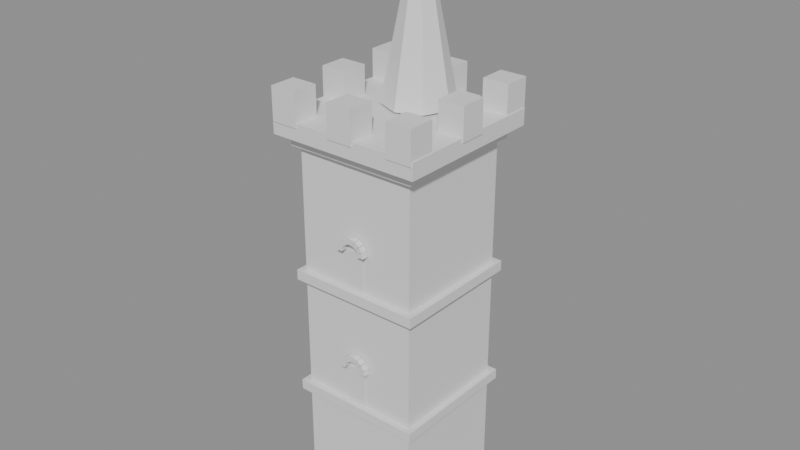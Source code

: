 # Source: MenuTower.blend  (saved by Blender 5.2.45; exported with 4.5.12 LTS)
import bpy
from mathutils import Matrix  # noqa: F401  (used for matrix-valued properties, if any)

bpy.ops.wm.read_factory_settings(use_empty=True)
scene = bpy.context.scene
scene.name = 'Scene'

# ---- materials (node trees are filled in below, after node groups)
mat_menustone = bpy.data.materials.new('MenuStone')
mat_menustone.diffuse_color = (0.3, 0.29, 0.28, 1.0)
mat_menudarkstone = bpy.data.materials.new('MenuDarkStone')
mat_menudarkstone.diffuse_color = (0.11, 0.12, 0.13, 1.0)
mat_menublack = bpy.data.materials.new('MenuBlack')
mat_menublack.diffuse_color = (0.012, 0.014, 0.016, 1.0)

# ---- material node trees
mat_menustone.use_nodes = True; mat_menustone.node_tree.nodes.clear()
_N = mat_menustone.node_tree.nodes; _L = mat_menustone.node_tree.links
n0 = _N.new('ShaderNodeBsdfPrincipled'); n0.name = 'Principled BSDF'; n0.location = (-200, 100)
n0.inputs[10].default_value = 0.005
n1 = _N.new('ShaderNodeOutputMaterial'); n1.name = 'Material Output'; n1.location = (200, 100)
_L.new(n0.outputs[0], n1.inputs[0])
n1.is_active_output = True
mat_menudarkstone.use_nodes = True; mat_menudarkstone.node_tree.nodes.clear()
_N = mat_menudarkstone.node_tree.nodes; _L = mat_menudarkstone.node_tree.links
n0 = _N.new('ShaderNodeBsdfPrincipled'); n0.name = 'Principled BSDF'; n0.location = (-200, 100)
n0.inputs[10].default_value = 0.005
n1 = _N.new('ShaderNodeOutputMaterial'); n1.name = 'Material Output'; n1.location = (200, 100)
_L.new(n0.outputs[0], n1.inputs[0])
n1.is_active_output = True
mat_menublack.use_nodes = True; mat_menublack.node_tree.nodes.clear()
_N = mat_menublack.node_tree.nodes; _L = mat_menublack.node_tree.links
n0 = _N.new('ShaderNodeBsdfPrincipled'); n0.name = 'Principled BSDF'; n0.location = (-200, 100)
n0.inputs[10].default_value = 0.005
n1 = _N.new('ShaderNodeOutputMaterial'); n1.name = 'Material Output'; n1.location = (200, 100)
_L.new(n0.outputs[0], n1.inputs[0])
n1.is_active_output = True

# ---- meshes
me_menutower = bpy.data.meshes.new('MenuTower')
me_menutower.from_pydata([(-1.5, -1.5, 0.0), (1.5, -1.5, 0.0), (1.5, -1.5, 9.4), (-1.5, -1.5, 9.4), (-1.5, 1.5, 0.0), (1.5, 1.5, 0.0), (1.5, 1.5, 9.4), (-1.5, 1.5, 9.4), (-1.65, -1.65, 0.275), (1.65, -1.65, 0.275), (1.65, -1.65, 0.525), (-1.65, -1.65, 0.525), (-1.65, 1.65, 0.275), (1.65, 1.65, 0.275), (1.65, 1.65, 0.525), (-1.65, 1.65, 0.525), (-1.65, -1.65, 2.875), (1.65, -1.65, 2.875), (1.65, -1.65, 3.125), (-1.65, -1.65, 3.125), (-1.65, 1.65, 2.875), (1.65, 1.65, 2.875), (1.65, 1.65, 3.125), (-1.65, 1.65, 3.125), (-1.65, -1.65, 5.875), (1.65, -1.65, 5.875), (1.65, -1.65, 6.125), (-1.65, -1.65, 6.125), (-1.65, 1.65, 5.875), (1.65, 1.65, 5.875), (1.65, 1.65, 6.125), (-1.65, 1.65, 6.125), (-1.65, -1.65, 9.175), (1.65, -1.65, 9.175), (1.65, -1.65, 9.425), (-1.65, -1.65, 9.425), (-1.65, 1.65, 9.175), (1.65, 1.65, 9.175), (1.65, 1.65, 9.425), (-1.65, 1.65, 9.425), (-1.9, -1.9, 9.45), (1.9, -1.9, 9.45), (1.9, -1.9, 9.85), (-1.9, -1.9, 9.85), (-1.9, 1.9, 9.45), (1.9, 1.9, 9.45), (1.9, 1.9, 9.85), (-1.9, 1.9, 9.85), (-1.875, -1.925, 9.75), (-1.225, -1.925, 9.75), (-1.225, -1.925, 10.55), (-1.875, -1.925, 10.55), (-1.875, -1.275, 9.75), (-1.225, -1.275, 9.75), (-1.225, -1.275, 10.55), (-1.875, -1.275, 10.55), (-0.325, -1.925, 9.75), (0.325, -1.925, 9.75), (0.325, -1.925, 10.55), (-0.325, -1.925, 10.55), (-0.325, -1.275, 9.75), (0.325, -1.275, 9.75), (0.325, -1.275, 10.55), (-0.325, -1.275, 10.55), (1.225, -1.925, 9.75), (1.875, -1.925, 9.75), (1.875, -1.925, 10.55), (1.225, -1.925, 10.55), (1.225, -1.275, 9.75), (1.875, -1.275, 9.75), (1.875, -1.275, 10.55), (1.225, -1.275, 10.55), (-1.925, -0.325, 9.75), (-1.275, -0.325, 9.75), (-1.275, -0.325, 10.55), (-1.925, -0.325, 10.55), (-1.925, 0.325, 9.75), (-1.275, 0.325, 9.75), (-1.275, 0.325, 10.55), (-1.925, 0.325, 10.55), (-1.875, 1.275, 9.75), (-1.225, 1.275, 9.75), (-1.225, 1.275, 10.55), (-1.875, 1.275, 10.55), (-1.875, 1.925, 9.75), (-1.225, 1.925, 9.75), (-1.225, 1.925, 10.55), (-1.875, 1.925, 10.55), (-0.325, 1.275, 9.75), (0.325, 1.275, 9.75), (0.325, 1.275, 10.55), (-0.325, 1.275, 10.55), (-0.325, 1.925, 9.75), (0.325, 1.925, 9.75), (0.325, 1.925, 10.55), (-0.325, 1.925, 10.55), (1.225, 1.275, 9.75), (1.875, 1.275, 9.75), (1.875, 1.275, 10.55), (1.225, 1.275, 10.55), (1.225, 1.925, 9.75), (1.875, 1.925, 9.75), (1.875, 1.925, 10.55), (1.225, 1.925, 10.55), (1.275, -0.325, 9.75), (1.925, -0.325, 9.75), (1.925, -0.325, 10.55), (1.275, -0.325, 10.55), (1.275, 0.325, 9.75), (1.925, 0.325, 9.75), (1.925, 0.325, 10.55), (1.275, 0.325, 10.55), (0.85, 0.65, 9.9), (0.601, 1.251, 9.9), (5.205e-17, 1.5, 9.9), (-0.601, 1.251, 9.9), (-0.85, 0.65, 9.9), (-0.601, 0.04896, 9.9), (-1.561e-16, -0.2, 9.9), (0.601, 0.04896, 9.9), (0.0, 0.65, 14.3), (-0.225, -1.53, 2.9), (0.225, -1.53, 2.9), (0.225, -1.53, 4.1), (-0.225, -1.53, 4.1), (-0.225, -1.51, 2.9), (0.225, -1.51, 2.9), (0.225, -1.51, 4.1), (-0.225, -1.51, 4.1), (0.23, -1.675, 4.103), (0.37, -1.675, 4.104), (0.3435, -1.675, 4.237), (0.2135, -1.675, 4.185), (0.23, -1.525, 4.103), (0.37, -1.525, 4.104), (0.3435, -1.525, 4.237), (0.2135, -1.525, 4.185), (0.2114, -1.675, 4.191), (0.3401, -1.675, 4.246), (0.2648, -1.675, 4.358), (0.1646, -1.675, 4.261), (0.2114, -1.525, 4.191), (0.3401, -1.525, 4.246), (0.2648, -1.525, 4.358), (0.1646, -1.525, 4.261), (0.1607, -1.675, 4.265), (0.2585, -1.675, 4.365), (0.1457, -1.675, 4.44), (0.09056, -1.675, 4.311), (0.1607, -1.525, 4.265), (0.2585, -1.525, 4.365), (0.1457, -1.525, 4.44), (0.09056, -1.525, 4.311), (0.08546, -1.675, 4.314), (0.1375, -1.675, 4.444), (0.00444, -1.675, 4.47), (0.00276, -1.675, 4.33), (0.08546, -1.525, 4.314), (0.1375, -1.525, 4.444), (0.00444, -1.525, 4.47), (0.00276, -1.525, 4.33), (-0.00276, -1.675, 4.33), (-0.00444, -1.675, 4.47), (-0.1375, -1.675, 4.444), (-0.08546, -1.675, 4.314), (-0.00276, -1.525, 4.33), (-0.00444, -1.525, 4.47), (-0.1375, -1.525, 4.444), (-0.08546, -1.525, 4.314), (-0.09056, -1.675, 4.311), (-0.1457, -1.675, 4.44), (-0.2585, -1.675, 4.365), (-0.1607, -1.675, 4.265), (-0.09056, -1.525, 4.311), (-0.1457, -1.525, 4.44), (-0.2585, -1.525, 4.365), (-0.1607, -1.525, 4.265), (-0.1646, -1.675, 4.261), (-0.2648, -1.675, 4.358), (-0.3401, -1.675, 4.246), (-0.2114, -1.675, 4.191), (-0.1646, -1.525, 4.261), (-0.2648, -1.525, 4.358), (-0.3401, -1.525, 4.246), (-0.2114, -1.525, 4.191), (-0.2135, -1.675, 4.185), (-0.3435, -1.675, 4.237), (-0.37, -1.675, 4.104), (-0.23, -1.675, 4.103), (-0.2135, -1.525, 4.185), (-0.3435, -1.525, 4.237), (-0.37, -1.525, 4.104), (-0.23, -1.525, 4.103), (-0.225, -1.53, 5.9), (0.225, -1.53, 5.9), (0.225, -1.53, 7.1), (-0.225, -1.53, 7.1), (-0.225, -1.51, 5.9), (0.225, -1.51, 5.9), (0.225, -1.51, 7.1), (-0.225, -1.51, 7.1), (0.23, -1.675, 7.103), (0.37, -1.675, 7.104), (0.3435, -1.675, 7.237), (0.2135, -1.675, 7.185), (0.23, -1.525, 7.103), (0.37, -1.525, 7.104), (0.3435, -1.525, 7.237), (0.2135, -1.525, 7.185), (0.2114, -1.675, 7.191), (0.3401, -1.675, 7.246), (0.2648, -1.675, 7.358), (0.1646, -1.675, 7.261), (0.2114, -1.525, 7.191), (0.3401, -1.525, 7.246), (0.2648, -1.525, 7.358), (0.1646, -1.525, 7.261), (0.1607, -1.675, 7.265), (0.2585, -1.675, 7.365), (0.1457, -1.675, 7.44), (0.09056, -1.675, 7.311), (0.1607, -1.525, 7.265), (0.2585, -1.525, 7.365), (0.1457, -1.525, 7.44), (0.09056, -1.525, 7.311), (0.08546, -1.675, 7.314), (0.1375, -1.675, 7.444), (0.00444, -1.675, 7.47), (0.00276, -1.675, 7.33), (0.08546, -1.525, 7.314), (0.1375, -1.525, 7.444), (0.00444, -1.525, 7.47), (0.00276, -1.525, 7.33), (-0.00276, -1.675, 7.33), (-0.00444, -1.675, 7.47), (-0.1375, -1.675, 7.444), (-0.08546, -1.675, 7.314), (-0.00276, -1.525, 7.33), (-0.00444, -1.525, 7.47), (-0.1375, -1.525, 7.444), (-0.08546, -1.525, 7.314), (-0.09056, -1.675, 7.311), (-0.1457, -1.675, 7.44), (-0.2585, -1.675, 7.365), (-0.1607, -1.675, 7.265), (-0.09056, -1.525, 7.311), (-0.1457, -1.525, 7.44), (-0.2585, -1.525, 7.365), (-0.1607, -1.525, 7.265), (-0.1646, -1.675, 7.261), (-0.2648, -1.675, 7.358), (-0.3401, -1.675, 7.246), (-0.2114, -1.675, 7.191), (-0.1646, -1.525, 7.261), (-0.2648, -1.525, 7.358), (-0.3401, -1.525, 7.246), (-0.2114, -1.525, 7.191), (-0.2135, -1.675, 7.185), (-0.3435, -1.675, 7.237), (-0.37, -1.675, 7.104), (-0.23, -1.675, 7.103), (-0.2135, -1.525, 7.185), (-0.3435, -1.525, 7.237), (-0.37, -1.525, 7.104), (-0.23, -1.525, 7.103)], [], [(0, 1, 2, 3), (7, 6, 5, 4), (0, 4, 5, 1), (1, 5, 6, 2), (2, 6, 7, 3), (3, 7, 4, 0), (8, 9, 10, 11), (15, 14, 13, 12), (8, 12, 13, 9), (9, 13, 14, 10), (10, 14, 15, 11), (11, 15, 12, 8), (16, 17, 18, 19), (23, 22, 21, 20), (16, 20, 21, 17), (17, 21, 22, 18), (18, 22, 23, 19), (19, 23, 20, 16), (24, 25, 26, 27), (31, 30, 29, 28), (24, 28, 29, 25), (25, 29, 30, 26), (26, 30, 31, 27), (27, 31, 28, 24), (32, 33, 34, 35), (39, 38, 37, 36), (32, 36, 37, 33), (33, 37, 38, 34), (34, 38, 39, 35), (35, 39, 36, 32), (40, 41, 42, 43), (47, 46, 45, 44), (40, 44, 45, 41), (41, 45, 46, 42), (42, 46, 47, 43), (43, 47, 44, 40), (48, 49, 50, 51), (55, 54, 53, 52), (48, 52, 53, 49), (49, 53, 54, 50), (50, 54, 55, 51), (51, 55, 52, 48), (56, 57, 58, 59), (63, 62, 61, 60), (56, 60, 61, 57), (57, 61, 62, 58), (58, 62, 63, 59), (59, 63, 60, 56), (64, 65, 66, 67), (71, 70, 69, 68), (64, 68, 69, 65), (65, 69, 70, 66), (66, 70, 71, 67), (67, 71, 68, 64), (72, 73, 74, 75), (79, 78, 77, 76), (72, 76, 77, 73), (73, 77, 78, 74), (74, 78, 79, 75), (75, 79, 76, 72), (80, 81, 82, 83), (87, 86, 85, 84), (80, 84, 85, 81), (81, 85, 86, 82), (82, 86, 87, 83), (83, 87, 84, 80), (88, 89, 90, 91), (95, 94, 93, 92), (88, 92, 93, 89), (89, 93, 94, 90), (90, 94, 95, 91), (91, 95, 92, 88), (96, 97, 98, 99), (103, 102, 101, 100), (96, 100, 101, 97), (97, 101, 102, 98), (98, 102, 103, 99), (99, 103, 100, 96), (104, 105, 106, 107), (111, 110, 109, 108), (104, 108, 109, 105), (105, 109, 110, 106), (106, 110, 111, 107), (107, 111, 108, 104), (119, 118, 117, 116, 115, 114, 113, 112), (112, 113, 120), (113, 114, 120), (114, 115, 120), (115, 116, 120), (116, 117, 120), (117, 118, 120), (118, 119, 120), (119, 112, 120), (121, 122, 123, 124), (128, 127, 126, 125), (121, 125, 126, 122), (122, 126, 127, 123), (123, 127, 128, 124), (124, 128, 125, 121), (129, 130, 131, 132), (136, 135, 134, 133), (129, 133, 134, 130), (130, 134, 135, 131), (131, 135, 136, 132), (132, 136, 133, 129), (137, 138, 139, 140), (144, 143, 142, 141), (137, 141, 142, 138), (138, 142, 143, 139), (139, 143, 144, 140), (140, 144, 141, 137), (145, 146, 147, 148), (152, 151, 150, 149), (145, 149, 150, 146), (146, 150, 151, 147), (147, 151, 152, 148), (148, 152, 149, 145), (153, 154, 155, 156), (160, 159, 158, 157), (153, 157, 158, 154), (154, 158, 159, 155), (155, 159, 160, 156), (156, 160, 157, 153), (161, 162, 163, 164), (168, 167, 166, 165), (161, 165, 166, 162), (162, 166, 167, 163), (163, 167, 168, 164), (164, 168, 165, 161), (169, 170, 171, 172), (176, 175, 174, 173), (169, 173, 174, 170), (170, 174, 175, 171), (171, 175, 176, 172), (172, 176, 173, 169), (177, 178, 179, 180), (184, 183, 182, 181), (177, 181, 182, 178), (178, 182, 183, 179), (179, 183, 184, 180), (180, 184, 181, 177), (185, 186, 187, 188), (192, 191, 190, 189), (185, 189, 190, 186), (186, 190, 191, 187), (187, 191, 192, 188), (188, 192, 189, 185), (193, 194, 195, 196), (200, 199, 198, 197), (193, 197, 198, 194), (194, 198, 199, 195), (195, 199, 200, 196), (196, 200, 197, 193), (201, 202, 203, 204), (208, 207, 206, 205), (201, 205, 206, 202), (202, 206, 207, 203), (203, 207, 208, 204), (204, 208, 205, 201), (209, 210, 211, 212), (216, 215, 214, 213), (209, 213, 214, 210), (210, 214, 215, 211), (211, 215, 216, 212), (212, 216, 213, 209), (217, 218, 219, 220), (224, 223, 222, 221), (217, 221, 222, 218), (218, 222, 223, 219), (219, 223, 224, 220), (220, 224, 221, 217), (225, 226, 227, 228), (232, 231, 230, 229), (225, 229, 230, 226), (226, 230, 231, 227), (227, 231, 232, 228), (228, 232, 229, 225), (233, 234, 235, 236), (240, 239, 238, 237), (233, 237, 238, 234), (234, 238, 239, 235), (235, 239, 240, 236), (236, 240, 237, 233), (241, 242, 243, 244), (248, 247, 246, 245), (241, 245, 246, 242), (242, 246, 247, 243), (243, 247, 248, 244), (244, 248, 245, 241), (249, 250, 251, 252), (256, 255, 254, 253), (249, 253, 254, 250), (250, 254, 255, 251), (251, 255, 256, 252), (252, 256, 253, 249), (257, 258, 259, 260), (264, 263, 262, 261), (257, 261, 262, 258), (258, 262, 263, 259), (259, 263, 264, 260), (260, 264, 261, 257)])
me_menutower.polygons.foreach_set('material_index', [0, 0, 0, 0, 0, 0, 0, 0, 0, 0, 0, 0, 0, 0, 0, 0, 0, 0, 0, 0, 0, 0, 0, 0, 0, 0, 0, 0, 0, 0, 0, 0, 0, 0, 0, 0, 0, 0, 0, 0, 0, 0, 0, 0, 0, 0, 0, 0, 0, 0, 0, 0, 0, 0, 0, 0, 0, 0, 0, 0, 0, 0, 0, 0, 0, 0, 0, 0, 0, 0, 0, 0, 0, 0, 0, 0, 0, 0, 0, 0, 0, 0, 0, 0, 1, 1, 1, 1, 1, 1, 1, 1, 1, 2, 2, 2, 2, 2, 2, 0, 0, 0, 0, 0, 0, 0, 0, 0, 0, 0, 0, 0, 0, 0, 0, 0, 0, 0, 0, 0, 0, 0, 0, 0, 0, 0, 0, 0, 0, 0, 0, 0, 0, 0, 0, 0, 0, 0, 0, 0, 0, 0, 0, 0, 0, 0, 0, 2, 2, 2, 2, 2, 2, 0, 0, 0, 0, 0, 0, 0, 0, 0, 0, 0, 0, 0, 0, 0, 0, 0, 0, 0, 0, 0, 0, 0, 0, 0, 0, 0, 0, 0, 0, 0, 0, 0, 0, 0, 0, 0, 0, 0, 0, 0, 0, 0, 0, 0, 0, 0, 0])
_uv = me_menutower.uv_layers.new(name='UVMap')
_uv.uv.foreach_set('vector', [-0.75, 0.0, 0.75, 0.0, 0.75, 4.7, -0.75, 4.7, -0.75, 4.7, 0.75, 4.7, 0.75, 0.0, -0.75, 0.0, -0.75, -0.75, -0.75, 0.75, 0.75, 0.75, 0.75, -0.75, -0.75, 0.0, 0.75, 0.0, 0.75, 4.7, -0.75, 4.7, 0.75, -0.75, 0.75, 0.75, -0.75, 0.75, -0.75, -0.75, -0.75, 4.7, 0.75, 4.7, 0.75, 0.0, -0.75, 0.0, -0.825, 0.1375, 0.825, 0.1375, 0.825, 0.2625, -0.825, 0.2625, -0.825, 0.2625, 0.825, 0.2625, 0.825, 0.1375, -0.825, 0.1375, -0.825, -0.825, -0.825, 0.825, 0.825, 0.825, 0.825, -0.825, -0.825, 0.1375, 0.825, 0.1375, 0.825, 0.2625, -0.825, 0.2625, 0.825, -0.825, 0.825, 0.825, -0.825, 0.825, -0.825, -0.825, -0.825, 0.2625, 0.825, 0.2625, 0.825, 0.1375, -0.825, 0.1375, -0.825, 1.438, 0.825, 1.438, 0.825, 1.562, -0.825, 1.562, -0.825, 1.562, 0.825, 1.562, 0.825, 1.438, -0.825, 1.438, -0.825, -0.825, -0.825, 0.825, 0.825, 0.825, 0.825, -0.825, -0.825, 1.438, 0.825, 1.438, 0.825, 1.562, -0.825, 1.562, 0.825, -0.825, 0.825, 0.825, -0.825, 0.825, -0.825, -0.825, -0.825, 1.562, 0.825, 1.562, 0.825, 1.438, -0.825, 1.438, -0.825, 2.938, 0.825, 2.938, 0.825, 3.062, -0.825, 3.062, -0.825, 3.062, 0.825, 3.062, 0.825, 2.938, -0.825, 2.938, -0.825, -0.825, -0.825, 0.825, 0.825, 0.825, 0.825, -0.825, -0.825, 2.938, 0.825, 2.938, 0.825, 3.062, -0.825, 3.062, 0.825, -0.825, 0.825, 0.825, -0.825, 0.825, -0.825, -0.825, -0.825, 3.062, 0.825, 3.062, 0.825, 2.938, -0.825, 2.938, -0.825, 4.588, 0.825, 4.588, 0.825, 4.713, -0.825, 4.713, -0.825, 4.713, 0.825, 4.713, 0.825, 4.588, -0.825, 4.588, -0.825, -0.825, -0.825, 0.825, 0.825, 0.825, 0.825, -0.825, -0.825, 4.588, 0.825, 4.588, 0.825, 4.713, -0.825, 4.713, 0.825, -0.825, 0.825, 0.825, -0.825, 0.825, -0.825, -0.825, -0.825, 4.713, 0.825, 4.713, 0.825, 4.588, -0.825, 4.588, -0.95, 4.725, 0.95, 4.725, 0.95, 4.925, -0.95, 4.925, -0.95, 4.925, 0.95, 4.925, 0.95, 4.725, -0.95, 4.725, -0.95, -0.95, -0.95, 0.95, 0.95, 0.95, 0.95, -0.95, -0.95, 4.725, 0.95, 4.725, 0.95, 4.925, -0.95, 4.925, 0.95, -0.95, 0.95, 0.95, -0.95, 0.95, -0.95, -0.95, -0.95, 4.925, 0.95, 4.925, 0.95, 4.725, -0.95, 4.725, -0.9375, 4.875, -0.6125, 4.875, -0.6125, 5.275, -0.9375, 5.275, -0.9375, 5.275, -0.6125, 5.275, -0.6125, 4.875, -0.9375, 4.875, -0.9375, -0.9625, -0.9375, -0.6375, -0.6125, -0.6375, -0.6125, -0.9625, -0.9625, 4.875, -0.6375, 4.875, -0.6375, 5.275, -0.9625, 5.275, -0.6125, -0.9625, -0.6125, -0.6375, -0.9375, -0.6375, -0.9375, -0.9625, -0.9625, 5.275, -0.6375, 5.275, -0.6375, 4.875, -0.9625, 4.875, -0.1625, 4.875, 0.1625, 4.875, 0.1625, 5.275, -0.1625, 5.275, -0.1625, 5.275, 0.1625, 5.275, 0.1625, 4.875, -0.1625, 4.875, -0.1625, -0.9625, -0.1625, -0.6375, 0.1625, -0.6375, 0.1625, -0.9625, -0.9625, 4.875, -0.6375, 4.875, -0.6375, 5.275, -0.9625, 5.275, 0.1625, -0.9625, 0.1625, -0.6375, -0.1625, -0.6375, -0.1625, -0.9625, -0.9625, 5.275, -0.6375, 5.275, -0.6375, 4.875, -0.9625, 4.875, 0.6125, 4.875, 0.9375, 4.875, 0.9375, 5.275, 0.6125, 5.275, 0.6125, 5.275, 0.9375, 5.275, 0.9375, 4.875, 0.6125, 4.875, 0.6125, -0.9625, 0.6125, -0.6375, 0.9375, -0.6375, 0.9375, -0.9625, -0.9625, 4.875, -0.6375, 4.875, -0.6375, 5.275, -0.9625, 5.275, 0.9375, -0.9625, 0.9375, -0.6375, 0.6125, -0.6375, 0.6125, -0.9625, -0.9625, 5.275, -0.6375, 5.275, -0.6375, 4.875, -0.9625, 4.875, -0.9625, 4.875, -0.6375, 4.875, -0.6375, 5.275, -0.9625, 5.275, -0.9625, 5.275, -0.6375, 5.275, -0.6375, 4.875, -0.9625, 4.875, -0.9625, -0.1625, -0.9625, 0.1625, -0.6375, 0.1625, -0.6375, -0.1625, -0.1625, 4.875, 0.1625, 4.875, 0.1625, 5.275, -0.1625, 5.275, -0.6375, -0.1625, -0.6375, 0.1625, -0.9625, 0.1625, -0.9625, -0.1625, -0.1625, 5.275, 0.1625, 5.275, 0.1625, 4.875, -0.1625, 4.875, -0.9375, 4.875, -0.6125, 4.875, -0.6125, 5.275, -0.9375, 5.275, -0.9375, 5.275, -0.6125, 5.275, -0.6125, 4.875, -0.9375, 4.875, -0.9375, 0.6375, -0.9375, 0.9625, -0.6125, 0.9625, -0.6125, 0.6375, 0.6375, 4.875, 0.9625, 4.875, 0.9625, 5.275, 0.6375, 5.275, -0.6125, 0.6375, -0.6125, 0.9625, -0.9375, 0.9625, -0.9375, 0.6375, 0.6375, 5.275, 0.9625, 5.275, 0.9625, 4.875, 0.6375, 4.875, -0.1625, 4.875, 0.1625, 4.875, 0.1625, 5.275, -0.1625, 5.275, -0.1625, 5.275, 0.1625, 5.275, 0.1625, 4.875, -0.1625, 4.875, -0.1625, 0.6375, -0.1625, 0.9625, 0.1625, 0.9625, 0.1625, 0.6375, 0.6375, 4.875, 0.9625, 4.875, 0.9625, 5.275, 0.6375, 5.275, 0.1625, 0.6375, 0.1625, 0.9625, -0.1625, 0.9625, -0.1625, 0.6375, 0.6375, 5.275, 0.9625, 5.275, 0.9625, 4.875, 0.6375, 4.875, 0.6125, 4.875, 0.9375, 4.875, 0.9375, 5.275, 0.6125, 5.275, 0.6125, 5.275, 0.9375, 5.275, 0.9375, 4.875, 0.6125, 4.875, 0.6125, 0.6375, 0.6125, 0.9625, 0.9375, 0.9625, 0.9375, 0.6375, 0.6375, 4.875, 0.9625, 4.875, 0.9625, 5.275, 0.6375, 5.275, 0.9375, 0.6375, 0.9375, 0.9625, 0.6125, 0.9625, 0.6125, 0.6375, 0.6375, 5.275, 0.9625, 5.275, 0.9625, 4.875, 0.6375, 4.875, 0.6375, 4.875, 0.9625, 4.875, 0.9625, 5.275, 0.6375, 5.275, 0.6375, 5.275, 0.9625, 5.275, 0.9625, 4.875, 0.6375, 4.875, 0.6375, -0.1625, 0.6375, 0.1625, 0.9625, 0.1625, 0.9625, -0.1625, -0.1625, 4.875, 0.1625, 4.875, 0.1625, 5.275, -0.1625, 5.275, 0.9625, -0.1625, 0.9625, 0.1625, 0.6375, 0.1625, 0.6375, -0.1625, -0.1625, 5.275, 0.1625, 5.275, 0.1625, 4.875, -0.1625, 4.875, 0.3005, 0.02448, -7.807e-17, -0.1, -0.3005, 0.02448, -0.425, 0.325, -0.3005, 0.6255, 2.602e-17, 0.75, 0.3005, 0.6255, 0.425, 0.325, 0.325, 4.95, 0.6255, 4.95, 0.325, 7.15, 0.3005, 4.95, 2.602e-17, 4.95, 0.0, 7.15, 2.602e-17, 4.95, -0.3005, 4.95, 0.0, 7.15, 0.6255, 4.95, 0.325, 4.95, 0.325, 7.15, 0.325, 4.95, 0.02448, 4.95, 0.325, 7.15, -0.3005, 4.95, -7.807e-17, 4.95, 0.0, 7.15, -7.807e-17, 4.95, 0.3005, 4.95, 0.0, 7.15, 0.02448, 4.95, 0.325, 4.95, 0.325, 7.15, -0.1125, 1.45, 0.1125, 1.45, 0.1125, 2.05, -0.1125, 2.05, -0.1125, 2.05, 0.1125, 2.05, 0.1125, 1.45, -0.1125, 1.45, -0.1125, -0.765, -0.1125, -0.755, 0.1125, -0.755, 0.1125, -0.765, -0.765, 1.45, -0.755, 1.45, -0.755, 2.05, -0.765, 2.05, 0.1125, -0.765, 0.1125, -0.755, -0.1125, -0.755, -0.1125, -0.765, -0.765, 2.05, -0.755, 2.05, -0.755, 1.45, -0.765, 1.45, 0.115, 2.051, 0.185, 2.052, 0.1718, 2.119, 0.1068, 2.093, 0.1068, 2.093, 0.1718, 2.119, 0.185, 2.052, 0.115, 2.051, 0.115, -0.8375, 0.115, -0.7625, 0.185, -0.7625, 0.185, -0.8375, -0.8375, 2.052, -0.7625, 2.052, -0.7625, 2.119, -0.8375, 2.119, 0.1718, -0.8375, 0.1718, -0.7625, 0.1068, -0.7625, 0.1068, -0.8375, -0.8375, 2.093, -0.7625, 2.093, -0.7625, 2.051, -0.8375, 2.051, 0.1057, 2.095, 0.1701, 2.123, 0.1324, 2.179, 0.08229, 2.13, 0.08229, 2.13, 0.1324, 2.179, 0.1701, 2.123, 0.1057, 2.095, 0.1057, -0.8375, 0.1057, -0.7625, 0.1701, -0.7625, 0.1701, -0.8375, -0.8375, 2.123, -0.7625, 2.123, -0.7625, 2.179, -0.8375, 2.179, 0.1324, -0.8375, 0.1324, -0.7625, 0.08229, -0.7625, 0.08229, -0.8375, -0.8375, 2.13, -0.7625, 2.13, -0.7625, 2.095, -0.8375, 2.095, 0.08034, 2.132, 0.1292, 2.182, 0.07284, 2.22, 0.04528, 2.156, 0.04528, 2.156, 0.07284, 2.22, 0.1292, 2.182, 0.08034, 2.132, -0.8375, 2.132, -0.7625, 2.132, -0.7625, 2.182, -0.8375, 2.182, 0.1292, -0.8375, 0.1292, -0.7625, 0.07284, -0.7625, 0.07284, -0.8375, -0.8375, 2.22, -0.7625, 2.22, -0.7625, 2.156, -0.8375, 2.156, 0.04528, -0.8375, 0.04528, -0.7625, 0.08034, -0.7625, 0.08034, -0.8375, 0.04273, 2.157, 0.06874, 2.222, 0.00222, 2.235, 0.00138, 2.165, 0.00138, 2.165, 0.00222, 2.235, 0.06874, 2.222, 0.04273, 2.157, -0.8375, 2.157, -0.7625, 2.157, -0.7625, 2.222, -0.8375, 2.222, 0.06874, -0.8375, 0.06874, -0.7625, 0.00222, -0.7625, 0.00222, -0.8375, -0.8375, 2.235, -0.7625, 2.235, -0.7625, 2.165, -0.8375, 2.165, 0.00138, -0.8375, 0.00138, -0.7625, 0.04273, -0.7625, 0.04273, -0.8375, -0.00138, 2.165, -0.00222, 2.235, -0.06874, 2.222, -0.04273, 2.157, -0.04273, 2.157, -0.06874, 2.222, -0.00222, 2.235, -0.00138, 2.165, -0.8375, 2.165, -0.7625, 2.165, -0.7625, 2.235, -0.8375, 2.235, -0.00222, -0.8375, -0.00222, -0.7625, -0.06874, -0.7625, -0.06874, -0.8375, -0.8375, 2.222, -0.7625, 2.222, -0.7625, 2.157, -0.8375, 2.157, -0.04273, -0.8375, -0.04273, -0.7625, -0.00138, -0.7625, -0.00138, -0.8375, -0.04528, 2.156, -0.07284, 2.22, -0.1292, 2.182, -0.08034, 2.132, -0.08034, 2.132, -0.1292, 2.182, -0.07284, 2.22, -0.04528, 2.156, -0.8375, 2.156, -0.7625, 2.156, -0.7625, 2.22, -0.8375, 2.22, -0.07284, -0.8375, -0.07284, -0.7625, -0.1292, -0.7625, -0.1292, -0.8375, -0.8375, 2.182, -0.7625, 2.182, -0.7625, 2.132, -0.8375, 2.132, -0.08034, -0.8375, -0.08034, -0.7625, -0.04528, -0.7625, -0.04528, -0.8375, -0.08229, 2.13, -0.1324, 2.179, -0.1701, 2.123, -0.1057, 2.095, -0.1057, 2.095, -0.1701, 2.123, -0.1324, 2.179, -0.08229, 2.13, -0.08229, -0.8375, -0.08229, -0.7625, -0.1324, -0.7625, -0.1324, -0.8375, -0.8375, 2.179, -0.7625, 2.179, -0.7625, 2.123, -0.8375, 2.123, -0.1701, -0.8375, -0.1701, -0.7625, -0.1057, -0.7625, -0.1057, -0.8375, -0.8375, 2.095, -0.7625, 2.095, -0.7625, 2.13, -0.8375, 2.13, -0.1068, 2.093, -0.1718, 2.119, -0.185, 2.052, -0.115, 2.051, -0.115, 2.051, -0.185, 2.052, -0.1718, 2.119, -0.1068, 2.093, -0.1068, -0.8375, -0.1068, -0.7625, -0.1718, -0.7625, -0.1718, -0.8375, -0.8375, 2.119, -0.7625, 2.119, -0.7625, 2.052, -0.8375, 2.052, -0.185, -0.8375, -0.185, -0.7625, -0.115, -0.7625, -0.115, -0.8375, -0.8375, 2.051, -0.7625, 2.051, -0.7625, 2.093, -0.8375, 2.093, -0.1125, 2.95, 0.1125, 2.95, 0.1125, 3.55, -0.1125, 3.55, -0.1125, 3.55, 0.1125, 3.55, 0.1125, 2.95, -0.1125, 2.95, -0.1125, -0.765, -0.1125, -0.755, 0.1125, -0.755, 0.1125, -0.765, -0.765, 2.95, -0.755, 2.95, -0.755, 3.55, -0.765, 3.55, 0.1125, -0.765, 0.1125, -0.755, -0.1125, -0.755, -0.1125, -0.765, -0.765, 3.55, -0.755, 3.55, -0.755, 2.95, -0.765, 2.95, 0.115, 3.551, 0.185, 3.552, 0.1718, 3.619, 0.1068, 3.593, 0.1068, 3.593, 0.1718, 3.619, 0.185, 3.552, 0.115, 3.551, 0.115, -0.8375, 0.115, -0.7625, 0.185, -0.7625, 0.185, -0.8375, -0.8375, 3.552, -0.7625, 3.552, -0.7625, 3.619, -0.8375, 3.619, 0.1718, -0.8375, 0.1718, -0.7625, 0.1068, -0.7625, 0.1068, -0.8375, -0.8375, 3.593, -0.7625, 3.593, -0.7625, 3.551, -0.8375, 3.551, 0.1057, 3.595, 0.1701, 3.623, 0.1324, 3.679, 0.08229, 3.63, 0.08229, 3.63, 0.1324, 3.679, 0.1701, 3.623, 0.1057, 3.595, 0.1057, -0.8375, 0.1057, -0.7625, 0.1701, -0.7625, 0.1701, -0.8375, -0.8375, 3.623, -0.7625, 3.623, -0.7625, 3.679, -0.8375, 3.679, 0.1324, -0.8375, 0.1324, -0.7625, 0.08229, -0.7625, 0.08229, -0.8375, -0.8375, 3.63, -0.7625, 3.63, -0.7625, 3.595, -0.8375, 3.595, 0.08034, 3.632, 0.1292, 3.682, 0.07284, 3.72, 0.04528, 3.656, 0.04528, 3.656, 0.07284, 3.72, 0.1292, 3.682, 0.08034, 3.632, -0.8375, 3.632, -0.7625, 3.632, -0.7625, 3.682, -0.8375, 3.682, 0.1292, -0.8375, 0.1292, -0.7625, 0.07284, -0.7625, 0.07284, -0.8375, -0.8375, 3.72, -0.7625, 3.72, -0.7625, 3.656, -0.8375, 3.656, 0.04528, -0.8375, 0.04528, -0.7625, 0.08034, -0.7625, 0.08034, -0.8375, 0.04273, 3.657, 0.06874, 3.722, 0.00222, 3.735, 0.00138, 3.665, 0.00138, 3.665, 0.00222, 3.735, 0.06874, 3.722, 0.04273, 3.657, -0.8375, 3.657, -0.7625, 3.657, -0.7625, 3.722, -0.8375, 3.722, 0.06874, -0.8375, 0.06874, -0.7625, 0.00222, -0.7625, 0.00222, -0.8375, -0.8375, 3.735, -0.7625, 3.735, -0.7625, 3.665, -0.8375, 3.665, 0.00138, -0.8375, 0.00138, -0.7625, 0.04273, -0.7625, 0.04273, -0.8375, -0.00138, 3.665, -0.00222, 3.735, -0.06874, 3.722, -0.04273, 3.657, -0.04273, 3.657, -0.06874, 3.722, -0.00222, 3.735, -0.00138, 3.665, -0.8375, 3.665, -0.7625, 3.665, -0.7625, 3.735, -0.8375, 3.735, -0.00222, -0.8375, -0.00222, -0.7625, -0.06874, -0.7625, -0.06874, -0.8375, -0.8375, 3.722, -0.7625, 3.722, -0.7625, 3.657, -0.8375, 3.657, -0.04273, -0.8375, -0.04273, -0.7625, -0.00138, -0.7625, -0.00138, -0.8375, -0.04528, 3.656, -0.07284, 3.72, -0.1292, 3.682, -0.08034, 3.632, -0.08034, 3.632, -0.1292, 3.682, -0.07284, 3.72, -0.04528, 3.656, -0.8375, 3.656, -0.7625, 3.656, -0.7625, 3.72, -0.8375, 3.72, -0.07284, -0.8375, -0.07284, -0.7625, -0.1292, -0.7625, -0.1292, -0.8375, -0.8375, 3.682, -0.7625, 3.682, -0.7625, 3.632, -0.8375, 3.632, -0.08034, -0.8375, -0.08034, -0.7625, -0.04528, -0.7625, -0.04528, -0.8375, -0.08229, 3.63, -0.1324, 3.679, -0.1701, 3.623, -0.1057, 3.595, -0.1057, 3.595, -0.1701, 3.623, -0.1324, 3.679, -0.08229, 3.63, -0.08229, -0.8375, -0.08229, -0.7625, -0.1324, -0.7625, -0.1324, -0.8375, -0.8375, 3.679, -0.7625, 3.679, -0.7625, 3.623, -0.8375, 3.623, -0.1701, -0.8375, -0.1701, -0.7625, -0.1057, -0.7625, -0.1057, -0.8375, -0.8375, 3.595, -0.7625, 3.595, -0.7625, 3.63, -0.8375, 3.63, -0.1068, 3.593, -0.1718, 3.619, -0.185, 3.552, -0.115, 3.551, -0.115, 3.551, -0.185, 3.552, -0.1718, 3.619, -0.1068, 3.593, -0.1068, -0.8375, -0.1068, -0.7625, -0.1718, -0.7625, -0.1718, -0.8375, -0.8375, 3.619, -0.7625, 3.619, -0.7625, 3.552, -0.8375, 3.552, -0.185, -0.8375, -0.185, -0.7625, -0.115, -0.7625, -0.115, -0.8375, -0.8375, 3.551, -0.7625, 3.551, -0.7625, 3.593, -0.8375, 3.593])
me_menutower.materials.append(mat_menustone)
me_menutower.materials.append(mat_menudarkstone)
me_menutower.materials.append(mat_menublack)
me_menutower.update()

# ---- objects
ob_menutower = bpy.data.objects.new('MenuTower', me_menutower)

# ---- transforms, parenting, visibility, modifiers, constraints
ob_menutower.location = (0.0, 0.0, 0.0)

# ---- collection membership
scene.collection.objects.link(ob_menutower)

# ---- scene / render settings (as saved in the file)
scene.frame_start = 0; scene.frame_end = 96; scene.frame_set(1)
scene.render.engine = 'BLENDER_EEVEE_NEXT'
scene.render.bake_bias = 0.0
scene.render.bake_samples = 0
scene.render.compositor_device = 'GPU'
scene.eevee.use_volume_custom_range = False
scene.eevee.fast_gi_thickness_near = 0.1
scene.eevee.fast_gi_thickness_far = 0.0
scene.eevee.ray_tracing_options.screen_trace_thickness = 0.1
bpy.context.view_layer.update()

# ---- added for rendering (the .blend has no active camera and no usable light): camera, sun + grey world if the file has none
cam_auto = bpy.data.cameras.new('AutoCamera')
cam_auto.lens = 50.0
cam_auto.sensor_width = 36.0
cam_auto.clip_end = 1000.0
ob_auto_camera = bpy.data.objects.new('AutoCamera', cam_auto)
scene.collection.objects.link(ob_auto_camera)
ob_auto_camera.location = (14.1573, -16.9888, 18.4758)
ob_auto_camera.rotation_euler = (1.09748, -7.21219e-08, 0.694738)
scene.camera = ob_auto_camera
light_auto_sun = bpy.data.lights.new('AutoSun', 'SUN')
light_auto_sun.energy = 3.0
light_auto_sun.angle = 0.0523599
ob_auto_sun = bpy.data.objects.new('AutoSun', light_auto_sun)
scene.collection.objects.link(ob_auto_sun)
ob_auto_sun.rotation_euler = (0.872665, 0.174533, 0.523599)
if scene.world is None:
    world_auto = bpy.data.worlds.new('AutoWorld')
    world_auto.color = (0.3, 0.3, 0.3)
    scene.world = world_auto
bpy.context.view_layer.update()
